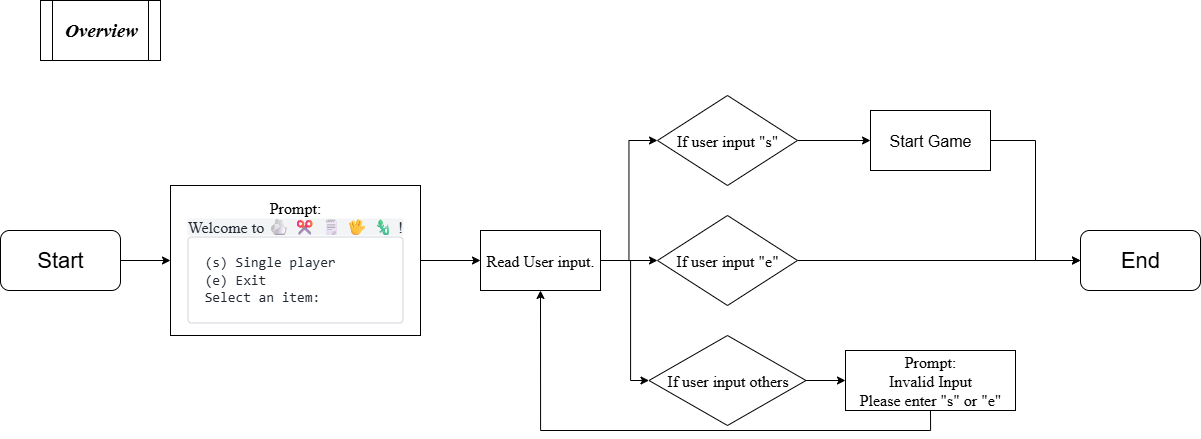

The diagram above was exported from draw.io. Its source (the exported page's mxGraphModel, read from the mxfile embedded in the PNG):
<mxGraphModel dx="1591" dy="1056" grid="1" gridSize="10" guides="1" tooltips="1" connect="1" arrows="1" fold="1" page="1" pageScale="1" pageWidth="827" pageHeight="1169" math="0" shadow="0">
  <root>
    <mxCell id="0" />
    <mxCell id="1" parent="0" />
    <mxCell id="UX4RdvshZem2i8lVGvvw-7" value="Overview" style="shape=process;whiteSpace=wrap;html=1;backgroundOutline=1;fontSize=19;fontFamily=Times New Roman;fontStyle=3" parent="1" vertex="1">
      <mxGeometry x="170" y="70" width="120" height="60" as="geometry" />
    </mxCell>
    <mxCell id="wMx6JphmzwS9e0sndZJC-5" style="edgeStyle=orthogonalEdgeStyle;rounded=0;orthogonalLoop=1;jettySize=auto;html=1;exitX=1;exitY=0.5;exitDx=0;exitDy=0;" edge="1" parent="1" source="UX4RdvshZem2i8lVGvvw-8" target="UX4RdvshZem2i8lVGvvw-9">
      <mxGeometry relative="1" as="geometry" />
    </mxCell>
    <mxCell id="UX4RdvshZem2i8lVGvvw-8" value="&lt;font style=&quot;font-size: 22px;&quot;&gt;Start&lt;/font&gt;" style="rounded=1;whiteSpace=wrap;html=1;" parent="1" vertex="1">
      <mxGeometry x="130" y="300" width="120" height="60" as="geometry" />
    </mxCell>
    <mxCell id="wMx6JphmzwS9e0sndZJC-6" style="edgeStyle=orthogonalEdgeStyle;rounded=0;orthogonalLoop=1;jettySize=auto;html=1;exitX=1;exitY=0.5;exitDx=0;exitDy=0;" edge="1" parent="1" source="UX4RdvshZem2i8lVGvvw-9" target="UX4RdvshZem2i8lVGvvw-14">
      <mxGeometry relative="1" as="geometry" />
    </mxCell>
    <mxCell id="UX4RdvshZem2i8lVGvvw-9" value="Prompt:&lt;div&gt;&lt;span style=&quot;background-color: rgb(243, 244, 245); color: rgb(34, 40, 50); text-align: start;&quot;&gt;Welcome to 🪨  ✂  🗒  🖖  🦎 !&lt;/span&gt;&lt;/div&gt;&lt;div&gt;&lt;span style=&quot;background-color: rgb(243, 244, 245); color: rgb(34, 40, 50); text-align: start;&quot;&gt;&lt;pre style=&quot;box-sizing: border-box; overflow: auto; clear: none; font-family: SFMono-Regular, Menlo, Consolas, Monaco, &amp;quot;Liberation Mono&amp;quot;, &amp;quot;Lucida Console&amp;quot;, monospace; font-size: 0.875em; margin: 0px; border-color: rgb(209, 213, 218); border-style: solid; border-width: 0.666667px; border-image: none 100% / 1 / 0 stretch; border-radius: 0.25rem; line-height: 17.5px; padding: 1rem;&quot; tabindex=&quot;-1&quot; id=&quot;codecell0&quot;&gt;(s) Single player&lt;br&gt;(e) Exit&lt;br&gt;Select an item:&lt;/pre&gt;&lt;/span&gt;&lt;/div&gt;" style="rounded=0;whiteSpace=wrap;html=1;fontFamily=Times New Roman;fontSize=16;" parent="1" vertex="1">
      <mxGeometry x="300" y="255" width="250" height="150" as="geometry" />
    </mxCell>
    <mxCell id="wMx6JphmzwS9e0sndZJC-10" style="edgeStyle=orthogonalEdgeStyle;rounded=0;orthogonalLoop=1;jettySize=auto;html=1;exitX=1;exitY=0.5;exitDx=0;exitDy=0;entryX=0;entryY=0.5;entryDx=0;entryDy=0;" edge="1" parent="1" source="UX4RdvshZem2i8lVGvvw-11" target="UX4RdvshZem2i8lVGvvw-12">
      <mxGeometry relative="1" as="geometry" />
    </mxCell>
    <mxCell id="UX4RdvshZem2i8lVGvvw-11" value="If user input &quot;s&quot;" style="rhombus;whiteSpace=wrap;html=1;fontFamily=Times New Roman;fontSize=16;" parent="1" vertex="1">
      <mxGeometry x="787" y="165" width="140" height="90" as="geometry" />
    </mxCell>
    <mxCell id="wMx6JphmzwS9e0sndZJC-15" style="edgeStyle=orthogonalEdgeStyle;rounded=0;orthogonalLoop=1;jettySize=auto;html=1;exitX=1;exitY=0.5;exitDx=0;exitDy=0;entryX=0;entryY=0.5;entryDx=0;entryDy=0;" edge="1" parent="1" source="UX4RdvshZem2i8lVGvvw-12" target="wMx6JphmzwS9e0sndZJC-14">
      <mxGeometry relative="1" as="geometry" />
    </mxCell>
    <mxCell id="UX4RdvshZem2i8lVGvvw-12" value="Start Game" style="rounded=0;whiteSpace=wrap;html=1;fontSize=16;" parent="1" vertex="1">
      <mxGeometry x="1000" y="180" width="120" height="60" as="geometry" />
    </mxCell>
    <mxCell id="wMx6JphmzwS9e0sndZJC-7" style="edgeStyle=orthogonalEdgeStyle;rounded=0;orthogonalLoop=1;jettySize=auto;html=1;exitX=1;exitY=0.5;exitDx=0;exitDy=0;entryX=0;entryY=0.5;entryDx=0;entryDy=0;" edge="1" parent="1" source="UX4RdvshZem2i8lVGvvw-14" target="UX4RdvshZem2i8lVGvvw-11">
      <mxGeometry relative="1" as="geometry" />
    </mxCell>
    <mxCell id="wMx6JphmzwS9e0sndZJC-8" style="edgeStyle=orthogonalEdgeStyle;rounded=0;orthogonalLoop=1;jettySize=auto;html=1;exitX=1;exitY=0.5;exitDx=0;exitDy=0;" edge="1" parent="1" source="UX4RdvshZem2i8lVGvvw-14" target="wMx6JphmzwS9e0sndZJC-1">
      <mxGeometry relative="1" as="geometry" />
    </mxCell>
    <mxCell id="wMx6JphmzwS9e0sndZJC-9" style="edgeStyle=orthogonalEdgeStyle;rounded=0;orthogonalLoop=1;jettySize=auto;html=1;exitX=1;exitY=0.5;exitDx=0;exitDy=0;entryX=0;entryY=0.5;entryDx=0;entryDy=0;" edge="1" parent="1" source="UX4RdvshZem2i8lVGvvw-14" target="wMx6JphmzwS9e0sndZJC-2">
      <mxGeometry relative="1" as="geometry">
        <Array as="points">
          <mxPoint x="760" y="330" />
          <mxPoint x="760" y="450" />
        </Array>
      </mxGeometry>
    </mxCell>
    <mxCell id="UX4RdvshZem2i8lVGvvw-14" value="Read User input." style="rounded=0;whiteSpace=wrap;html=1;fontSize=16;fontFamily=Times New Roman;" parent="1" vertex="1">
      <mxGeometry x="610" y="300" width="120" height="60" as="geometry" />
    </mxCell>
    <mxCell id="wMx6JphmzwS9e0sndZJC-19" style="edgeStyle=orthogonalEdgeStyle;rounded=0;orthogonalLoop=1;jettySize=auto;html=1;exitX=1;exitY=0.5;exitDx=0;exitDy=0;entryX=0;entryY=0.5;entryDx=0;entryDy=0;" edge="1" parent="1" source="wMx6JphmzwS9e0sndZJC-1" target="wMx6JphmzwS9e0sndZJC-14">
      <mxGeometry relative="1" as="geometry" />
    </mxCell>
    <mxCell id="wMx6JphmzwS9e0sndZJC-1" value="If user input &quot;e&quot;" style="rhombus;whiteSpace=wrap;html=1;fontFamily=Times New Roman;fontSize=16;" vertex="1" parent="1">
      <mxGeometry x="787" y="285" width="140" height="90" as="geometry" />
    </mxCell>
    <mxCell id="wMx6JphmzwS9e0sndZJC-12" style="edgeStyle=orthogonalEdgeStyle;rounded=0;orthogonalLoop=1;jettySize=auto;html=1;exitX=1;exitY=0.5;exitDx=0;exitDy=0;entryX=0;entryY=0.5;entryDx=0;entryDy=0;" edge="1" parent="1" source="wMx6JphmzwS9e0sndZJC-2" target="wMx6JphmzwS9e0sndZJC-4">
      <mxGeometry relative="1" as="geometry" />
    </mxCell>
    <mxCell id="wMx6JphmzwS9e0sndZJC-2" value="If user input others" style="rhombus;whiteSpace=wrap;html=1;fontFamily=Times New Roman;fontSize=16;" vertex="1" parent="1">
      <mxGeometry x="778.5" y="405" width="157" height="90" as="geometry" />
    </mxCell>
    <mxCell id="wMx6JphmzwS9e0sndZJC-13" style="edgeStyle=orthogonalEdgeStyle;rounded=0;orthogonalLoop=1;jettySize=auto;html=1;exitX=0.5;exitY=1;exitDx=0;exitDy=0;entryX=0.5;entryY=1;entryDx=0;entryDy=0;" edge="1" parent="1" source="wMx6JphmzwS9e0sndZJC-4" target="UX4RdvshZem2i8lVGvvw-14">
      <mxGeometry relative="1" as="geometry" />
    </mxCell>
    <mxCell id="wMx6JphmzwS9e0sndZJC-4" value="Prompt:&lt;div&gt;Invalid Input&lt;/div&gt;&lt;div&gt;Please enter &quot;s&quot; or &quot;e&quot;&lt;/div&gt;" style="rounded=0;whiteSpace=wrap;html=1;fontFamily=Times New Roman;fontSize=16;" vertex="1" parent="1">
      <mxGeometry x="975" y="420" width="170" height="60" as="geometry" />
    </mxCell>
    <mxCell id="wMx6JphmzwS9e0sndZJC-14" value="&lt;font style=&quot;font-size: 22px;&quot;&gt;End&lt;/font&gt;" style="rounded=1;whiteSpace=wrap;html=1;" vertex="1" parent="1">
      <mxGeometry x="1210" y="300" width="120" height="60" as="geometry" />
    </mxCell>
  </root>
</mxGraphModel>